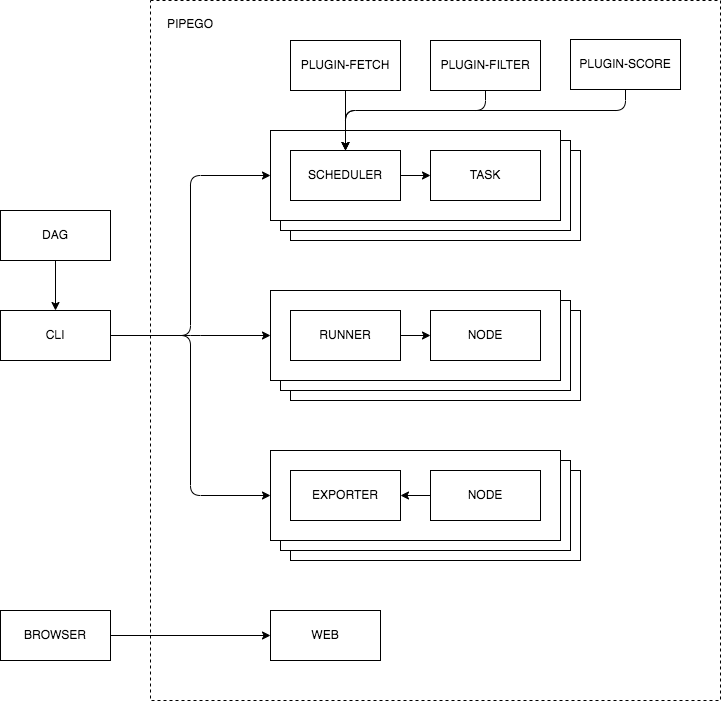

The diagram above was exported from draw.io. Its source (the exported page's mxGraphModel, read from the mxfile embedded in the PNG):
<mxGraphModel dx="1135" dy="892" grid="1" gridSize="10" guides="1" tooltips="1" connect="1" arrows="1" fold="1" page="1" pageScale="1" pageWidth="850" pageHeight="1100" math="0" shadow="0">
  <root>
    <mxCell id="0" />
    <mxCell id="1" parent="0" />
    <mxCell id="4" value="" style="rounded=0;whiteSpace=wrap;html=1;dashed=1;" parent="1" vertex="1">
      <mxGeometry x="460" y="50" width="570" height="700" as="geometry" />
    </mxCell>
    <mxCell id="17" value="" style="rounded=0;whiteSpace=wrap;html=1;" parent="1" vertex="1">
      <mxGeometry x="600" y="200" width="290" height="90" as="geometry" />
    </mxCell>
    <mxCell id="16" value="" style="rounded=0;whiteSpace=wrap;html=1;" parent="1" vertex="1">
      <mxGeometry x="590" y="190" width="290" height="90" as="geometry" />
    </mxCell>
    <mxCell id="14" value="" style="rounded=0;whiteSpace=wrap;html=1;" parent="1" vertex="1">
      <mxGeometry x="580" y="180" width="290" height="90" as="geometry" />
    </mxCell>
    <mxCell id="5" value="PIPEGO" style="text;html=1;strokeColor=none;fillColor=none;align=center;verticalAlign=middle;whiteSpace=wrap;rounded=0;" parent="1" vertex="1">
      <mxGeometry x="470" y="59" width="60" height="30" as="geometry" />
    </mxCell>
    <mxCell id="7" value="BROWSER" style="rounded=0;whiteSpace=wrap;html=1;" parent="1" vertex="1">
      <mxGeometry x="310" y="660" width="110" height="50" as="geometry" />
    </mxCell>
    <mxCell id="8" value="CLI" style="rounded=0;whiteSpace=wrap;html=1;" parent="1" vertex="1">
      <mxGeometry x="310" y="360" width="110" height="50" as="geometry" />
    </mxCell>
    <mxCell id="10" value="SCHEDULER" style="rounded=0;whiteSpace=wrap;html=1;" parent="1" vertex="1">
      <mxGeometry x="600" y="200" width="110" height="50" as="geometry" />
    </mxCell>
    <mxCell id="15" value="TASK" style="rounded=0;whiteSpace=wrap;html=1;" parent="1" vertex="1">
      <mxGeometry x="740" y="200" width="110" height="50" as="geometry" />
    </mxCell>
    <mxCell id="18" value="" style="endArrow=classic;html=1;entryX=0;entryY=0.5;entryDx=0;entryDy=0;exitX=1;exitY=0.5;exitDx=0;exitDy=0;" parent="1" source="10" target="15" edge="1">
      <mxGeometry width="50" height="50" relative="1" as="geometry">
        <mxPoint x="600" y="310" as="sourcePoint" />
        <mxPoint x="650" y="260" as="targetPoint" />
      </mxGeometry>
    </mxCell>
    <mxCell id="25" value="" style="rounded=0;whiteSpace=wrap;html=1;" parent="1" vertex="1">
      <mxGeometry x="600" y="360" width="290" height="90" as="geometry" />
    </mxCell>
    <mxCell id="26" value="" style="rounded=0;whiteSpace=wrap;html=1;" parent="1" vertex="1">
      <mxGeometry x="590" y="350" width="290" height="90" as="geometry" />
    </mxCell>
    <mxCell id="27" value="" style="rounded=0;whiteSpace=wrap;html=1;" parent="1" vertex="1">
      <mxGeometry x="580" y="340" width="290" height="90" as="geometry" />
    </mxCell>
    <mxCell id="28" value="RUNNER" style="rounded=0;whiteSpace=wrap;html=1;" parent="1" vertex="1">
      <mxGeometry x="600" y="360" width="110" height="50" as="geometry" />
    </mxCell>
    <mxCell id="29" value="NODE" style="rounded=0;whiteSpace=wrap;html=1;" parent="1" vertex="1">
      <mxGeometry x="740" y="360" width="110" height="50" as="geometry" />
    </mxCell>
    <mxCell id="30" value="" style="endArrow=classic;html=1;entryX=0;entryY=0.5;entryDx=0;entryDy=0;exitX=1;exitY=0.5;exitDx=0;exitDy=0;" parent="1" source="28" target="29" edge="1">
      <mxGeometry width="50" height="50" relative="1" as="geometry">
        <mxPoint x="600" y="470" as="sourcePoint" />
        <mxPoint x="650" y="420" as="targetPoint" />
      </mxGeometry>
    </mxCell>
    <mxCell id="31" value="" style="endArrow=classic;startArrow=none;html=1;exitX=1;exitY=0.5;exitDx=0;exitDy=0;entryX=0;entryY=0.5;entryDx=0;entryDy=0;startFill=0;" parent="1" source="7" target="38" edge="1">
      <mxGeometry width="50" height="50" relative="1" as="geometry">
        <mxPoint x="540" y="530" as="sourcePoint" />
        <mxPoint x="590" y="480" as="targetPoint" />
      </mxGeometry>
    </mxCell>
    <mxCell id="32" value="" style="edgeStyle=elbowEdgeStyle;elbow=horizontal;endArrow=classic;html=1;entryX=0;entryY=0.5;entryDx=0;entryDy=0;exitX=1;exitY=0.5;exitDx=0;exitDy=0;startArrow=none;startFill=0;" parent="1" source="8" target="14" edge="1">
      <mxGeometry width="50" height="50" relative="1" as="geometry">
        <mxPoint x="550" y="440" as="sourcePoint" />
        <mxPoint x="600" y="390" as="targetPoint" />
        <Array as="points">
          <mxPoint x="500" y="260" />
        </Array>
      </mxGeometry>
    </mxCell>
    <mxCell id="33" value="" style="edgeStyle=elbowEdgeStyle;elbow=horizontal;endArrow=classic;html=1;entryX=0;entryY=0.5;entryDx=0;entryDy=0;exitX=1;exitY=0.5;exitDx=0;exitDy=0;startArrow=none;startFill=0;" parent="1" source="8" target="27" edge="1">
      <mxGeometry width="50" height="50" relative="1" as="geometry">
        <mxPoint x="390" y="325" as="sourcePoint" />
        <mxPoint x="590" y="235" as="targetPoint" />
        <Array as="points">
          <mxPoint x="500" y="340" />
        </Array>
      </mxGeometry>
    </mxCell>
    <mxCell id="34" value="PLUGIN-FETCH" style="rounded=0;whiteSpace=wrap;html=1;" parent="1" vertex="1">
      <mxGeometry x="600" y="90" width="110" height="50" as="geometry" />
    </mxCell>
    <mxCell id="35" value="PLUGIN-FILTER" style="rounded=0;whiteSpace=wrap;html=1;" parent="1" vertex="1">
      <mxGeometry x="740" y="90" width="110" height="50" as="geometry" />
    </mxCell>
    <mxCell id="36" value="" style="endArrow=classic;html=1;exitX=0.5;exitY=1;exitDx=0;exitDy=0;entryX=0.5;entryY=0;entryDx=0;entryDy=0;" parent="1" source="34" target="10" edge="1">
      <mxGeometry width="50" height="50" relative="1" as="geometry">
        <mxPoint x="670" y="320" as="sourcePoint" />
        <mxPoint x="720" y="270" as="targetPoint" />
      </mxGeometry>
    </mxCell>
    <mxCell id="37" value="" style="edgeStyle=elbowEdgeStyle;elbow=vertical;endArrow=classic;html=1;exitX=0.5;exitY=1;exitDx=0;exitDy=0;entryX=0.5;entryY=0;entryDx=0;entryDy=0;" parent="1" source="35" target="10" edge="1">
      <mxGeometry width="50" height="50" relative="1" as="geometry">
        <mxPoint x="690" y="340" as="sourcePoint" />
        <mxPoint x="740" y="290" as="targetPoint" />
        <Array as="points">
          <mxPoint x="730" y="160" />
        </Array>
      </mxGeometry>
    </mxCell>
    <mxCell id="38" value="WEB" style="rounded=0;whiteSpace=wrap;html=1;" parent="1" vertex="1">
      <mxGeometry x="580" y="660" width="110" height="50" as="geometry" />
    </mxCell>
    <mxCell id="42" value="PLUGIN-SCORE" style="rounded=0;whiteSpace=wrap;html=1;" parent="1" vertex="1">
      <mxGeometry x="880" y="89" width="110" height="50" as="geometry" />
    </mxCell>
    <mxCell id="43" value="" style="edgeStyle=elbowEdgeStyle;elbow=vertical;endArrow=classic;html=1;exitX=0.5;exitY=1;exitDx=0;exitDy=0;entryX=0.5;entryY=0;entryDx=0;entryDy=0;" parent="1" source="42" target="10" edge="1">
      <mxGeometry width="50" height="50" relative="1" as="geometry">
        <mxPoint x="805" y="150" as="sourcePoint" />
        <mxPoint x="665" y="210" as="targetPoint" />
        <Array as="points">
          <mxPoint x="800" y="160" />
        </Array>
      </mxGeometry>
    </mxCell>
    <mxCell id="44" value="DAG" style="rounded=0;whiteSpace=wrap;html=1;" parent="1" vertex="1">
      <mxGeometry x="310" y="260" width="110" height="50" as="geometry" />
    </mxCell>
    <mxCell id="45" value="" style="rounded=0;whiteSpace=wrap;html=1;" vertex="1" parent="1">
      <mxGeometry x="600" y="520" width="290" height="90" as="geometry" />
    </mxCell>
    <mxCell id="46" value="" style="rounded=0;whiteSpace=wrap;html=1;" vertex="1" parent="1">
      <mxGeometry x="590" y="510" width="290" height="90" as="geometry" />
    </mxCell>
    <mxCell id="47" value="" style="rounded=0;whiteSpace=wrap;html=1;" vertex="1" parent="1">
      <mxGeometry x="580" y="500" width="290" height="90" as="geometry" />
    </mxCell>
    <mxCell id="48" value="EXPORTER" style="rounded=0;whiteSpace=wrap;html=1;" vertex="1" parent="1">
      <mxGeometry x="600" y="520" width="110" height="50" as="geometry" />
    </mxCell>
    <mxCell id="49" value="NODE" style="rounded=0;whiteSpace=wrap;html=1;" vertex="1" parent="1">
      <mxGeometry x="740" y="520" width="110" height="50" as="geometry" />
    </mxCell>
    <mxCell id="50" value="" style="endArrow=none;html=1;entryX=0;entryY=0.5;entryDx=0;entryDy=0;exitX=1;exitY=0.5;exitDx=0;exitDy=0;startArrow=classic;startFill=1;endFill=0;" edge="1" parent="1" source="48" target="49">
      <mxGeometry width="50" height="50" relative="1" as="geometry">
        <mxPoint x="600" y="630" as="sourcePoint" />
        <mxPoint x="650" y="580" as="targetPoint" />
      </mxGeometry>
    </mxCell>
    <mxCell id="51" value="" style="edgeStyle=elbowEdgeStyle;elbow=horizontal;endArrow=classic;html=1;entryX=0;entryY=0.5;entryDx=0;entryDy=0;exitX=1;exitY=0.5;exitDx=0;exitDy=0;startArrow=none;startFill=0;" edge="1" parent="1" source="8" target="47">
      <mxGeometry width="50" height="50" relative="1" as="geometry">
        <mxPoint x="430" y="395" as="sourcePoint" />
        <mxPoint x="590" y="235" as="targetPoint" />
        <Array as="points">
          <mxPoint x="500" y="520" />
        </Array>
      </mxGeometry>
    </mxCell>
    <mxCell id="52" value="" style="endArrow=classic;html=1;exitX=0.5;exitY=1;exitDx=0;exitDy=0;entryX=0.5;entryY=0;entryDx=0;entryDy=0;" edge="1" parent="1" source="44" target="8">
      <mxGeometry width="50" height="50" relative="1" as="geometry">
        <mxPoint x="630" y="530" as="sourcePoint" />
        <mxPoint x="680" y="480" as="targetPoint" />
      </mxGeometry>
    </mxCell>
  </root>
</mxGraphModel>